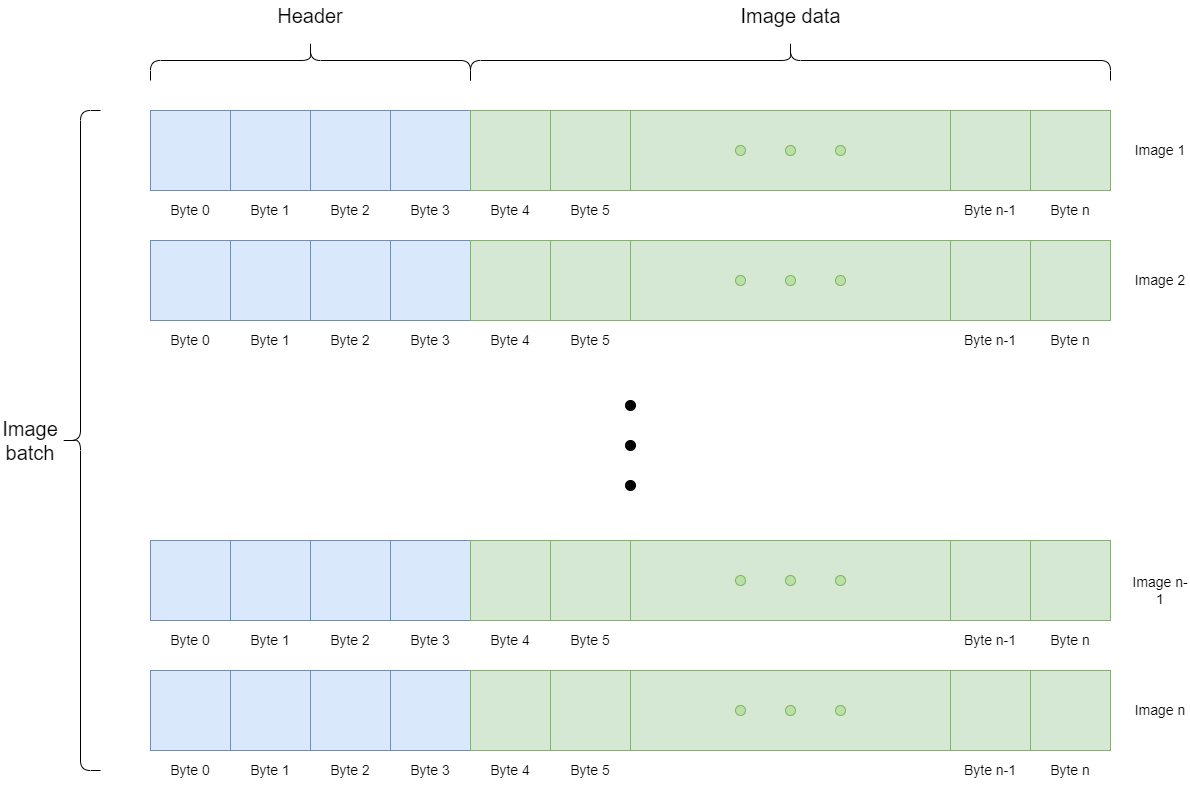

The diagram above was exported from draw.io. Its source (the exported page's mxGraphModel, read from the mxfile embedded in the PNG):
<mxGraphModel dx="1509" dy="778" grid="1" gridSize="10" guides="1" tooltips="1" connect="1" arrows="1" fold="1" page="1" pageScale="1" pageWidth="1600" pageHeight="1000" math="0" shadow="0">
  <root>
    <mxCell id="0" />
    <mxCell id="1" parent="0" />
    <mxCell id="k-xSCueEx_zE615v-QJN-1" value="" style="rounded=0;whiteSpace=wrap;html=1;fillColor=#dae8fc;strokeColor=#6c8ebf;" parent="1" vertex="1">
      <mxGeometry x="320" y="130" width="80" height="80" as="geometry" />
    </mxCell>
    <mxCell id="k-xSCueEx_zE615v-QJN-2" value="" style="rounded=0;whiteSpace=wrap;html=1;fillColor=#dae8fc;strokeColor=#6c8ebf;" parent="1" vertex="1">
      <mxGeometry x="400" y="130" width="80" height="80" as="geometry" />
    </mxCell>
    <mxCell id="k-xSCueEx_zE615v-QJN-3" value="" style="rounded=0;whiteSpace=wrap;html=1;fillColor=#dae8fc;strokeColor=#6c8ebf;" parent="1" vertex="1">
      <mxGeometry x="480" y="130" width="80" height="80" as="geometry" />
    </mxCell>
    <mxCell id="k-xSCueEx_zE615v-QJN-4" value="" style="rounded=0;whiteSpace=wrap;html=1;fillColor=#dae8fc;strokeColor=#6c8ebf;" parent="1" vertex="1">
      <mxGeometry x="560" y="130" width="80" height="80" as="geometry" />
    </mxCell>
    <mxCell id="k-xSCueEx_zE615v-QJN-5" value="" style="rounded=0;whiteSpace=wrap;html=1;fillColor=#d5e8d4;strokeColor=#82b366;" parent="1" vertex="1">
      <mxGeometry x="640" y="130" width="80" height="80" as="geometry" />
    </mxCell>
    <mxCell id="k-xSCueEx_zE615v-QJN-6" value="" style="rounded=0;whiteSpace=wrap;html=1;fillColor=#d5e8d4;strokeColor=#82b366;" parent="1" vertex="1">
      <mxGeometry x="720" y="130" width="80" height="80" as="geometry" />
    </mxCell>
    <mxCell id="k-xSCueEx_zE615v-QJN-7" value="" style="rounded=0;whiteSpace=wrap;html=1;fillColor=#d5e8d4;strokeColor=#82b366;" parent="1" vertex="1">
      <mxGeometry x="800" y="130" width="320" height="80" as="geometry" />
    </mxCell>
    <mxCell id="k-xSCueEx_zE615v-QJN-8" value="" style="rounded=0;whiteSpace=wrap;html=1;fillColor=#d5e8d4;strokeColor=#82b366;" parent="1" vertex="1">
      <mxGeometry x="1120" y="130" width="80" height="80" as="geometry" />
    </mxCell>
    <mxCell id="k-xSCueEx_zE615v-QJN-9" value="" style="rounded=0;whiteSpace=wrap;html=1;fillColor=#d5e8d4;strokeColor=#82b366;" parent="1" vertex="1">
      <mxGeometry x="1200" y="130" width="80" height="80" as="geometry" />
    </mxCell>
    <mxCell id="k-xSCueEx_zE615v-QJN-10" value="" style="ellipse;whiteSpace=wrap;html=1;aspect=fixed;fillColor=#B9E0A5;strokeColor=#82b366;" parent="1" vertex="1">
      <mxGeometry x="905" y="165" width="10" height="10" as="geometry" />
    </mxCell>
    <mxCell id="k-xSCueEx_zE615v-QJN-11" value="" style="ellipse;whiteSpace=wrap;html=1;aspect=fixed;fillColor=#B9E0A5;strokeColor=#82b366;" parent="1" vertex="1">
      <mxGeometry x="955" y="165" width="10" height="10" as="geometry" />
    </mxCell>
    <mxCell id="k-xSCueEx_zE615v-QJN-12" value="" style="ellipse;whiteSpace=wrap;html=1;aspect=fixed;fillColor=#B9E0A5;strokeColor=#82b366;" parent="1" vertex="1">
      <mxGeometry x="1005" y="165" width="10" height="10" as="geometry" />
    </mxCell>
    <mxCell id="k-xSCueEx_zE615v-QJN-13" value="Byte 0" style="text;html=1;align=center;verticalAlign=middle;whiteSpace=wrap;rounded=0;fontSize=14;" parent="1" vertex="1">
      <mxGeometry x="330" y="215" width="60" height="30" as="geometry" />
    </mxCell>
    <mxCell id="k-xSCueEx_zE615v-QJN-14" value="Byte 1" style="text;html=1;align=center;verticalAlign=middle;whiteSpace=wrap;rounded=0;fontSize=14;" parent="1" vertex="1">
      <mxGeometry x="410" y="215" width="60" height="30" as="geometry" />
    </mxCell>
    <mxCell id="k-xSCueEx_zE615v-QJN-15" value="Byte 2" style="text;html=1;align=center;verticalAlign=middle;whiteSpace=wrap;rounded=0;fontSize=14;" parent="1" vertex="1">
      <mxGeometry x="490" y="215" width="60" height="30" as="geometry" />
    </mxCell>
    <mxCell id="k-xSCueEx_zE615v-QJN-16" value="Byte 5" style="text;html=1;align=center;verticalAlign=middle;whiteSpace=wrap;rounded=0;fontSize=14;" parent="1" vertex="1">
      <mxGeometry x="730" y="215" width="60" height="30" as="geometry" />
    </mxCell>
    <mxCell id="k-xSCueEx_zE615v-QJN-17" value="Byte 3" style="text;html=1;align=center;verticalAlign=middle;whiteSpace=wrap;rounded=0;fontSize=14;" parent="1" vertex="1">
      <mxGeometry x="570" y="215" width="60" height="30" as="geometry" />
    </mxCell>
    <mxCell id="k-xSCueEx_zE615v-QJN-18" value="Byte 4" style="text;html=1;align=center;verticalAlign=middle;whiteSpace=wrap;rounded=0;fontSize=14;" parent="1" vertex="1">
      <mxGeometry x="650" y="215" width="60" height="30" as="geometry" />
    </mxCell>
    <mxCell id="k-xSCueEx_zE615v-QJN-19" value="Byte n-1" style="text;html=1;align=center;verticalAlign=middle;whiteSpace=wrap;rounded=0;fontSize=14;" parent="1" vertex="1">
      <mxGeometry x="1130" y="215" width="60" height="30" as="geometry" />
    </mxCell>
    <mxCell id="k-xSCueEx_zE615v-QJN-20" value="Byte n" style="text;html=1;align=center;verticalAlign=middle;whiteSpace=wrap;rounded=0;fontSize=14;" parent="1" vertex="1">
      <mxGeometry x="1210" y="215" width="60" height="30" as="geometry" />
    </mxCell>
    <mxCell id="k-xSCueEx_zE615v-QJN-21" value="" style="shape=curlyBracket;whiteSpace=wrap;html=1;rounded=1;labelPosition=left;verticalLabelPosition=middle;align=right;verticalAlign=middle;rotation=90;" parent="1" vertex="1">
      <mxGeometry x="460" y="-80" width="40" height="320" as="geometry" />
    </mxCell>
    <mxCell id="k-xSCueEx_zE615v-QJN-22" value="" style="shape=curlyBracket;whiteSpace=wrap;html=1;rounded=1;labelPosition=left;verticalLabelPosition=middle;align=right;verticalAlign=middle;rotation=90;" parent="1" vertex="1">
      <mxGeometry x="940" y="-240" width="40" height="640" as="geometry" />
    </mxCell>
    <mxCell id="k-xSCueEx_zE615v-QJN-23" value="&lt;font style=&quot;font-size: 20px;&quot;&gt;Header&lt;/font&gt;" style="text;html=1;align=center;verticalAlign=middle;whiteSpace=wrap;rounded=0;fontSize=20;" parent="1" vertex="1">
      <mxGeometry x="435" y="20" width="90" height="30" as="geometry" />
    </mxCell>
    <mxCell id="k-xSCueEx_zE615v-QJN-24" value="&lt;font style=&quot;font-size: 20px;&quot;&gt;Image data&lt;/font&gt;" style="text;html=1;align=center;verticalAlign=middle;whiteSpace=wrap;rounded=0;fontSize=20;" parent="1" vertex="1">
      <mxGeometry x="902.5" y="20" width="115" height="30" as="geometry" />
    </mxCell>
    <mxCell id="k-xSCueEx_zE615v-QJN-25" value="" style="rounded=0;whiteSpace=wrap;html=1;fillColor=#dae8fc;strokeColor=#6c8ebf;" parent="1" vertex="1">
      <mxGeometry x="320" y="260" width="80" height="80" as="geometry" />
    </mxCell>
    <mxCell id="k-xSCueEx_zE615v-QJN-26" value="" style="rounded=0;whiteSpace=wrap;html=1;fillColor=#dae8fc;strokeColor=#6c8ebf;" parent="1" vertex="1">
      <mxGeometry x="400" y="260" width="80" height="80" as="geometry" />
    </mxCell>
    <mxCell id="k-xSCueEx_zE615v-QJN-27" value="" style="rounded=0;whiteSpace=wrap;html=1;fillColor=#dae8fc;strokeColor=#6c8ebf;" parent="1" vertex="1">
      <mxGeometry x="480" y="260" width="80" height="80" as="geometry" />
    </mxCell>
    <mxCell id="k-xSCueEx_zE615v-QJN-28" value="" style="rounded=0;whiteSpace=wrap;html=1;fillColor=#dae8fc;strokeColor=#6c8ebf;" parent="1" vertex="1">
      <mxGeometry x="560" y="260" width="80" height="80" as="geometry" />
    </mxCell>
    <mxCell id="k-xSCueEx_zE615v-QJN-29" value="" style="rounded=0;whiteSpace=wrap;html=1;fillColor=#d5e8d4;strokeColor=#82b366;" parent="1" vertex="1">
      <mxGeometry x="640" y="260" width="80" height="80" as="geometry" />
    </mxCell>
    <mxCell id="k-xSCueEx_zE615v-QJN-30" value="" style="rounded=0;whiteSpace=wrap;html=1;fillColor=#d5e8d4;strokeColor=#82b366;" parent="1" vertex="1">
      <mxGeometry x="720" y="260" width="80" height="80" as="geometry" />
    </mxCell>
    <mxCell id="k-xSCueEx_zE615v-QJN-31" value="" style="rounded=0;whiteSpace=wrap;html=1;fillColor=#d5e8d4;strokeColor=#82b366;" parent="1" vertex="1">
      <mxGeometry x="800" y="260" width="320" height="80" as="geometry" />
    </mxCell>
    <mxCell id="k-xSCueEx_zE615v-QJN-32" value="" style="rounded=0;whiteSpace=wrap;html=1;fillColor=#d5e8d4;strokeColor=#82b366;" parent="1" vertex="1">
      <mxGeometry x="1120" y="260" width="80" height="80" as="geometry" />
    </mxCell>
    <mxCell id="k-xSCueEx_zE615v-QJN-33" value="" style="rounded=0;whiteSpace=wrap;html=1;fillColor=#d5e8d4;strokeColor=#82b366;" parent="1" vertex="1">
      <mxGeometry x="1200" y="260" width="80" height="80" as="geometry" />
    </mxCell>
    <mxCell id="k-xSCueEx_zE615v-QJN-34" value="" style="ellipse;whiteSpace=wrap;html=1;aspect=fixed;fillColor=#B9E0A5;strokeColor=#82b366;" parent="1" vertex="1">
      <mxGeometry x="905" y="295" width="10" height="10" as="geometry" />
    </mxCell>
    <mxCell id="k-xSCueEx_zE615v-QJN-35" value="" style="ellipse;whiteSpace=wrap;html=1;aspect=fixed;fillColor=#B9E0A5;strokeColor=#82b366;" parent="1" vertex="1">
      <mxGeometry x="955" y="295" width="10" height="10" as="geometry" />
    </mxCell>
    <mxCell id="k-xSCueEx_zE615v-QJN-36" value="" style="ellipse;whiteSpace=wrap;html=1;aspect=fixed;fillColor=#B9E0A5;strokeColor=#82b366;" parent="1" vertex="1">
      <mxGeometry x="1005" y="295" width="10" height="10" as="geometry" />
    </mxCell>
    <mxCell id="k-xSCueEx_zE615v-QJN-37" value="Byte 0" style="text;html=1;align=center;verticalAlign=middle;whiteSpace=wrap;rounded=0;fontSize=14;" parent="1" vertex="1">
      <mxGeometry x="330" y="345" width="60" height="30" as="geometry" />
    </mxCell>
    <mxCell id="k-xSCueEx_zE615v-QJN-38" value="Byte 1" style="text;html=1;align=center;verticalAlign=middle;whiteSpace=wrap;rounded=0;fontSize=14;" parent="1" vertex="1">
      <mxGeometry x="410" y="345" width="60" height="30" as="geometry" />
    </mxCell>
    <mxCell id="k-xSCueEx_zE615v-QJN-39" value="Byte 2" style="text;html=1;align=center;verticalAlign=middle;whiteSpace=wrap;rounded=0;fontSize=14;" parent="1" vertex="1">
      <mxGeometry x="490" y="345" width="60" height="30" as="geometry" />
    </mxCell>
    <mxCell id="k-xSCueEx_zE615v-QJN-40" value="Byte 5" style="text;html=1;align=center;verticalAlign=middle;whiteSpace=wrap;rounded=0;fontSize=14;" parent="1" vertex="1">
      <mxGeometry x="730" y="345" width="60" height="30" as="geometry" />
    </mxCell>
    <mxCell id="k-xSCueEx_zE615v-QJN-41" value="Byte 3" style="text;html=1;align=center;verticalAlign=middle;whiteSpace=wrap;rounded=0;fontSize=14;" parent="1" vertex="1">
      <mxGeometry x="570" y="345" width="60" height="30" as="geometry" />
    </mxCell>
    <mxCell id="k-xSCueEx_zE615v-QJN-42" value="Byte 4" style="text;html=1;align=center;verticalAlign=middle;whiteSpace=wrap;rounded=0;fontSize=14;" parent="1" vertex="1">
      <mxGeometry x="650" y="345" width="60" height="30" as="geometry" />
    </mxCell>
    <mxCell id="k-xSCueEx_zE615v-QJN-43" value="Byte n-1" style="text;html=1;align=center;verticalAlign=middle;whiteSpace=wrap;rounded=0;fontSize=14;" parent="1" vertex="1">
      <mxGeometry x="1130" y="345" width="60" height="30" as="geometry" />
    </mxCell>
    <mxCell id="k-xSCueEx_zE615v-QJN-44" value="Byte n" style="text;html=1;align=center;verticalAlign=middle;whiteSpace=wrap;rounded=0;fontSize=14;" parent="1" vertex="1">
      <mxGeometry x="1210" y="345" width="60" height="30" as="geometry" />
    </mxCell>
    <mxCell id="k-xSCueEx_zE615v-QJN-45" value="" style="rounded=0;whiteSpace=wrap;html=1;fillColor=#dae8fc;strokeColor=#6c8ebf;" parent="1" vertex="1">
      <mxGeometry x="320" y="560" width="80" height="80" as="geometry" />
    </mxCell>
    <mxCell id="k-xSCueEx_zE615v-QJN-46" value="" style="rounded=0;whiteSpace=wrap;html=1;fillColor=#dae8fc;strokeColor=#6c8ebf;" parent="1" vertex="1">
      <mxGeometry x="400" y="560" width="80" height="80" as="geometry" />
    </mxCell>
    <mxCell id="k-xSCueEx_zE615v-QJN-47" value="" style="rounded=0;whiteSpace=wrap;html=1;fillColor=#dae8fc;strokeColor=#6c8ebf;" parent="1" vertex="1">
      <mxGeometry x="480" y="560" width="80" height="80" as="geometry" />
    </mxCell>
    <mxCell id="k-xSCueEx_zE615v-QJN-48" value="" style="rounded=0;whiteSpace=wrap;html=1;fillColor=#dae8fc;strokeColor=#6c8ebf;" parent="1" vertex="1">
      <mxGeometry x="560" y="560" width="80" height="80" as="geometry" />
    </mxCell>
    <mxCell id="k-xSCueEx_zE615v-QJN-49" value="" style="rounded=0;whiteSpace=wrap;html=1;fillColor=#d5e8d4;strokeColor=#82b366;" parent="1" vertex="1">
      <mxGeometry x="640" y="560" width="80" height="80" as="geometry" />
    </mxCell>
    <mxCell id="k-xSCueEx_zE615v-QJN-50" value="" style="rounded=0;whiteSpace=wrap;html=1;fillColor=#d5e8d4;strokeColor=#82b366;" parent="1" vertex="1">
      <mxGeometry x="720" y="560" width="80" height="80" as="geometry" />
    </mxCell>
    <mxCell id="k-xSCueEx_zE615v-QJN-51" value="" style="rounded=0;whiteSpace=wrap;html=1;fillColor=#d5e8d4;strokeColor=#82b366;" parent="1" vertex="1">
      <mxGeometry x="800" y="560" width="320" height="80" as="geometry" />
    </mxCell>
    <mxCell id="k-xSCueEx_zE615v-QJN-52" value="" style="rounded=0;whiteSpace=wrap;html=1;fillColor=#d5e8d4;strokeColor=#82b366;" parent="1" vertex="1">
      <mxGeometry x="1120" y="560" width="80" height="80" as="geometry" />
    </mxCell>
    <mxCell id="k-xSCueEx_zE615v-QJN-53" value="" style="rounded=0;whiteSpace=wrap;html=1;fillColor=#d5e8d4;strokeColor=#82b366;" parent="1" vertex="1">
      <mxGeometry x="1200" y="560" width="80" height="80" as="geometry" />
    </mxCell>
    <mxCell id="k-xSCueEx_zE615v-QJN-54" value="" style="ellipse;whiteSpace=wrap;html=1;aspect=fixed;fillColor=#B9E0A5;strokeColor=#82b366;" parent="1" vertex="1">
      <mxGeometry x="905" y="595" width="10" height="10" as="geometry" />
    </mxCell>
    <mxCell id="k-xSCueEx_zE615v-QJN-55" value="" style="ellipse;whiteSpace=wrap;html=1;aspect=fixed;fillColor=#B9E0A5;strokeColor=#82b366;" parent="1" vertex="1">
      <mxGeometry x="955" y="595" width="10" height="10" as="geometry" />
    </mxCell>
    <mxCell id="k-xSCueEx_zE615v-QJN-56" value="" style="ellipse;whiteSpace=wrap;html=1;aspect=fixed;fillColor=#B9E0A5;strokeColor=#82b366;" parent="1" vertex="1">
      <mxGeometry x="1005" y="595" width="10" height="10" as="geometry" />
    </mxCell>
    <mxCell id="k-xSCueEx_zE615v-QJN-57" value="Byte 0" style="text;html=1;align=center;verticalAlign=middle;whiteSpace=wrap;rounded=0;fontSize=14;" parent="1" vertex="1">
      <mxGeometry x="330" y="645" width="60" height="30" as="geometry" />
    </mxCell>
    <mxCell id="k-xSCueEx_zE615v-QJN-58" value="Byte 1" style="text;html=1;align=center;verticalAlign=middle;whiteSpace=wrap;rounded=0;fontSize=14;" parent="1" vertex="1">
      <mxGeometry x="410" y="645" width="60" height="30" as="geometry" />
    </mxCell>
    <mxCell id="k-xSCueEx_zE615v-QJN-59" value="Byte 2" style="text;html=1;align=center;verticalAlign=middle;whiteSpace=wrap;rounded=0;fontSize=14;" parent="1" vertex="1">
      <mxGeometry x="490" y="645" width="60" height="30" as="geometry" />
    </mxCell>
    <mxCell id="k-xSCueEx_zE615v-QJN-60" value="Byte 5" style="text;html=1;align=center;verticalAlign=middle;whiteSpace=wrap;rounded=0;fontSize=14;" parent="1" vertex="1">
      <mxGeometry x="730" y="645" width="60" height="30" as="geometry" />
    </mxCell>
    <mxCell id="k-xSCueEx_zE615v-QJN-61" value="Byte 3" style="text;html=1;align=center;verticalAlign=middle;whiteSpace=wrap;rounded=0;fontSize=14;" parent="1" vertex="1">
      <mxGeometry x="570" y="645" width="60" height="30" as="geometry" />
    </mxCell>
    <mxCell id="k-xSCueEx_zE615v-QJN-62" value="Byte 4" style="text;html=1;align=center;verticalAlign=middle;whiteSpace=wrap;rounded=0;fontSize=14;" parent="1" vertex="1">
      <mxGeometry x="650" y="645" width="60" height="30" as="geometry" />
    </mxCell>
    <mxCell id="k-xSCueEx_zE615v-QJN-63" value="Byte n-1" style="text;html=1;align=center;verticalAlign=middle;whiteSpace=wrap;rounded=0;fontSize=14;" parent="1" vertex="1">
      <mxGeometry x="1130" y="645" width="60" height="30" as="geometry" />
    </mxCell>
    <mxCell id="k-xSCueEx_zE615v-QJN-64" value="Byte n" style="text;html=1;align=center;verticalAlign=middle;whiteSpace=wrap;rounded=0;fontSize=14;" parent="1" vertex="1">
      <mxGeometry x="1210" y="645" width="60" height="30" as="geometry" />
    </mxCell>
    <mxCell id="k-xSCueEx_zE615v-QJN-129" value="" style="rounded=0;whiteSpace=wrap;html=1;fillColor=#dae8fc;strokeColor=#6c8ebf;" parent="1" vertex="1">
      <mxGeometry x="320" y="690" width="80" height="80" as="geometry" />
    </mxCell>
    <mxCell id="k-xSCueEx_zE615v-QJN-130" value="" style="rounded=0;whiteSpace=wrap;html=1;fillColor=#dae8fc;strokeColor=#6c8ebf;" parent="1" vertex="1">
      <mxGeometry x="400" y="690" width="80" height="80" as="geometry" />
    </mxCell>
    <mxCell id="k-xSCueEx_zE615v-QJN-131" value="" style="rounded=0;whiteSpace=wrap;html=1;fillColor=#dae8fc;strokeColor=#6c8ebf;" parent="1" vertex="1">
      <mxGeometry x="480" y="690" width="80" height="80" as="geometry" />
    </mxCell>
    <mxCell id="k-xSCueEx_zE615v-QJN-132" value="" style="rounded=0;whiteSpace=wrap;html=1;fillColor=#dae8fc;strokeColor=#6c8ebf;" parent="1" vertex="1">
      <mxGeometry x="560" y="690" width="80" height="80" as="geometry" />
    </mxCell>
    <mxCell id="k-xSCueEx_zE615v-QJN-133" value="" style="rounded=0;whiteSpace=wrap;html=1;fillColor=#d5e8d4;strokeColor=#82b366;" parent="1" vertex="1">
      <mxGeometry x="640" y="690" width="80" height="80" as="geometry" />
    </mxCell>
    <mxCell id="k-xSCueEx_zE615v-QJN-134" value="" style="rounded=0;whiteSpace=wrap;html=1;fillColor=#d5e8d4;strokeColor=#82b366;" parent="1" vertex="1">
      <mxGeometry x="720" y="690" width="80" height="80" as="geometry" />
    </mxCell>
    <mxCell id="k-xSCueEx_zE615v-QJN-135" value="" style="rounded=0;whiteSpace=wrap;html=1;fillColor=#d5e8d4;strokeColor=#82b366;" parent="1" vertex="1">
      <mxGeometry x="800" y="690" width="320" height="80" as="geometry" />
    </mxCell>
    <mxCell id="k-xSCueEx_zE615v-QJN-136" value="" style="rounded=0;whiteSpace=wrap;html=1;fillColor=#d5e8d4;strokeColor=#82b366;" parent="1" vertex="1">
      <mxGeometry x="1120" y="690" width="80" height="80" as="geometry" />
    </mxCell>
    <mxCell id="k-xSCueEx_zE615v-QJN-137" value="" style="rounded=0;whiteSpace=wrap;html=1;fillColor=#d5e8d4;strokeColor=#82b366;" parent="1" vertex="1">
      <mxGeometry x="1200" y="690" width="80" height="80" as="geometry" />
    </mxCell>
    <mxCell id="k-xSCueEx_zE615v-QJN-138" value="" style="ellipse;whiteSpace=wrap;html=1;aspect=fixed;fillColor=#B9E0A5;strokeColor=#82b366;" parent="1" vertex="1">
      <mxGeometry x="905" y="725" width="10" height="10" as="geometry" />
    </mxCell>
    <mxCell id="k-xSCueEx_zE615v-QJN-139" value="" style="ellipse;whiteSpace=wrap;html=1;aspect=fixed;fillColor=#B9E0A5;strokeColor=#82b366;" parent="1" vertex="1">
      <mxGeometry x="955" y="725" width="10" height="10" as="geometry" />
    </mxCell>
    <mxCell id="k-xSCueEx_zE615v-QJN-140" value="" style="ellipse;whiteSpace=wrap;html=1;aspect=fixed;fillColor=#B9E0A5;strokeColor=#82b366;" parent="1" vertex="1">
      <mxGeometry x="1005" y="725" width="10" height="10" as="geometry" />
    </mxCell>
    <mxCell id="k-xSCueEx_zE615v-QJN-141" value="Byte 0" style="text;html=1;align=center;verticalAlign=middle;whiteSpace=wrap;rounded=0;fontSize=14;" parent="1" vertex="1">
      <mxGeometry x="330" y="775" width="60" height="30" as="geometry" />
    </mxCell>
    <mxCell id="k-xSCueEx_zE615v-QJN-142" value="Byte 1" style="text;html=1;align=center;verticalAlign=middle;whiteSpace=wrap;rounded=0;fontSize=14;" parent="1" vertex="1">
      <mxGeometry x="410" y="775" width="60" height="30" as="geometry" />
    </mxCell>
    <mxCell id="k-xSCueEx_zE615v-QJN-143" value="Byte 2" style="text;html=1;align=center;verticalAlign=middle;whiteSpace=wrap;rounded=0;fontSize=14;" parent="1" vertex="1">
      <mxGeometry x="490" y="775" width="60" height="30" as="geometry" />
    </mxCell>
    <mxCell id="k-xSCueEx_zE615v-QJN-144" value="Byte 5" style="text;html=1;align=center;verticalAlign=middle;whiteSpace=wrap;rounded=0;fontSize=14;" parent="1" vertex="1">
      <mxGeometry x="730" y="775" width="60" height="30" as="geometry" />
    </mxCell>
    <mxCell id="k-xSCueEx_zE615v-QJN-145" value="Byte 3" style="text;html=1;align=center;verticalAlign=middle;whiteSpace=wrap;rounded=0;fontSize=14;" parent="1" vertex="1">
      <mxGeometry x="570" y="775" width="60" height="30" as="geometry" />
    </mxCell>
    <mxCell id="k-xSCueEx_zE615v-QJN-146" value="Byte 4" style="text;html=1;align=center;verticalAlign=middle;whiteSpace=wrap;rounded=0;fontSize=14;" parent="1" vertex="1">
      <mxGeometry x="650" y="775" width="60" height="30" as="geometry" />
    </mxCell>
    <mxCell id="k-xSCueEx_zE615v-QJN-147" value="Byte n-1" style="text;html=1;align=center;verticalAlign=middle;whiteSpace=wrap;rounded=0;fontSize=14;" parent="1" vertex="1">
      <mxGeometry x="1130" y="775" width="60" height="30" as="geometry" />
    </mxCell>
    <mxCell id="k-xSCueEx_zE615v-QJN-148" value="Byte n" style="text;html=1;align=center;verticalAlign=middle;whiteSpace=wrap;rounded=0;fontSize=14;" parent="1" vertex="1">
      <mxGeometry x="1210" y="775" width="60" height="30" as="geometry" />
    </mxCell>
    <mxCell id="k-xSCueEx_zE615v-QJN-149" value="" style="ellipse;whiteSpace=wrap;html=1;aspect=fixed;fillColor=#000000;" parent="1" vertex="1">
      <mxGeometry x="795" y="420" width="10" height="10" as="geometry" />
    </mxCell>
    <mxCell id="k-xSCueEx_zE615v-QJN-150" value="" style="ellipse;whiteSpace=wrap;html=1;aspect=fixed;fillColor=#000000;" parent="1" vertex="1">
      <mxGeometry x="795" y="460" width="10" height="10" as="geometry" />
    </mxCell>
    <mxCell id="k-xSCueEx_zE615v-QJN-151" value="" style="ellipse;whiteSpace=wrap;html=1;aspect=fixed;fillColor=#000000;" parent="1" vertex="1">
      <mxGeometry x="795" y="500" width="10" height="10" as="geometry" />
    </mxCell>
    <mxCell id="k-xSCueEx_zE615v-QJN-152" value="" style="shape=curlyBracket;whiteSpace=wrap;html=1;rounded=1;labelPosition=left;verticalLabelPosition=middle;align=right;verticalAlign=middle;rotation=0;" parent="1" vertex="1">
      <mxGeometry x="230" y="130" width="40" height="660" as="geometry" />
    </mxCell>
    <mxCell id="k-xSCueEx_zE615v-QJN-154" value="Image batch" style="text;html=1;align=center;verticalAlign=middle;whiteSpace=wrap;rounded=0;strokeWidth=20;fontSize=20;" parent="1" vertex="1">
      <mxGeometry x="170" y="445" width="60" height="30" as="geometry" />
    </mxCell>
    <mxCell id="k-xSCueEx_zE615v-QJN-156" value="Image 1" style="text;html=1;align=center;verticalAlign=middle;whiteSpace=wrap;rounded=0;fontSize=14;" parent="1" vertex="1">
      <mxGeometry x="1300" y="155" width="60" height="30" as="geometry" />
    </mxCell>
    <mxCell id="k-xSCueEx_zE615v-QJN-157" value="Image 2" style="text;html=1;align=center;verticalAlign=middle;whiteSpace=wrap;rounded=0;fontSize=14;" parent="1" vertex="1">
      <mxGeometry x="1300" y="285" width="60" height="30" as="geometry" />
    </mxCell>
    <mxCell id="k-xSCueEx_zE615v-QJN-158" value="Image n" style="text;html=1;align=center;verticalAlign=middle;whiteSpace=wrap;rounded=0;fontSize=14;" parent="1" vertex="1">
      <mxGeometry x="1300" y="715" width="60" height="30" as="geometry" />
    </mxCell>
    <mxCell id="k-xSCueEx_zE615v-QJN-160" value="Image n-1" style="text;html=1;align=center;verticalAlign=middle;whiteSpace=wrap;rounded=0;fontSize=14;" parent="1" vertex="1">
      <mxGeometry x="1300" y="595" width="60" height="30" as="geometry" />
    </mxCell>
  </root>
</mxGraphModel>